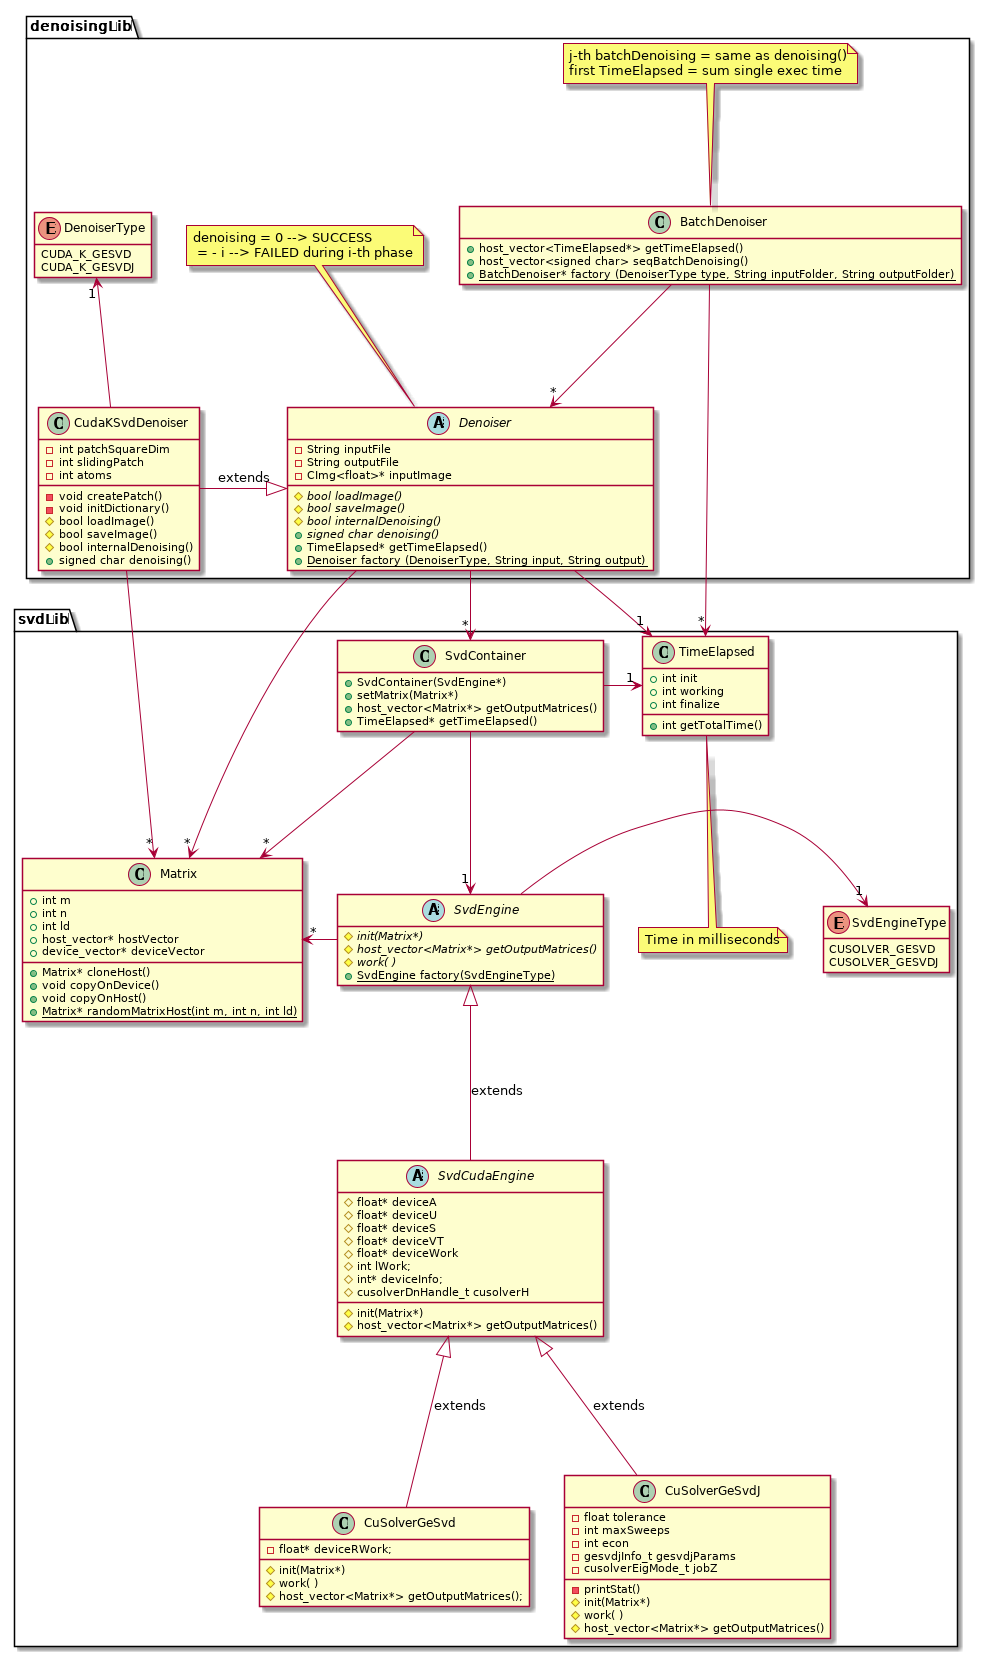

The diagram above was rendered by PlantUML. Its source (embedded in the PNG):
@startuml diagrammaSVD

package svdLib {
    class Matrix{
        + int m
        + int n
        + int ld
        + host_vector* hostVector
        + device_vector* deviceVector
        + Matrix* cloneHost()
        + void copyOnDevice()
        + void copyOnHost()
        {static} + Matrix* randomMatrixHost(int m, int n, int ld)
    }

    abstract class SvdEngine{
        
        {abstract} # init(Matrix*)
        {abstract} # host_vector<Matrix*> getOutputMatrices()
        {abstract} # work( )
        {static} + SvdEngine factory(SvdEngineType)
    }

    abstract class SvdCudaEngine{

        # float* deviceA
        # float* deviceU
        # float* deviceS
        # float* deviceVT
        # float* deviceWork
        # int lWork;
        # int* deviceInfo;
        # cusolverDnHandle_t cusolverH
        

        #  init(Matrix*)
        #  host_vector<Matrix*> getOutputMatrices()
    }

    enum SvdEngineType{
            CUSOLVER_GESVD
            CUSOLVER_GESVDJ
    }

    class CuSolverGeSvd{

        - float* deviceRWork;

        # init(Matrix*)
        # work( )
        # host_vector<Matrix*> getOutputMatrices();
    }

    class CuSolverGeSvdJ{

        - float tolerance
        - int maxSweeps
        - int econ
        - gesvdjInfo_t gesvdjParams
        - cusolverEigMode_t jobZ

        - printStat()
        # init(Matrix*)
        # work( )
        # host_vector<Matrix*> getOutputMatrices()
    }


    class TimeElapsed{
        + int init
        + int working
        + int finalize
        + int getTotalTime()
    }

    note bottom: Time in milliseconds

    class SvdContainer{

        + SvdContainer(SvdEngine*)
        + setMatrix(Matrix*)
        + host_vector<Matrix*> getOutputMatrices()
        + TimeElapsed* getTimeElapsed()
    }

    SvdContainer -->  "*" Matrix 
    SvdContainer --> "1" SvdEngine
    TimeElapsed "1" <- SvdContainer
    SvdEngine -> "*" Matrix
    SvdEngine -> "1" SvdEngineType
    SvdEngine <|-- SvdCudaEngine : extends
    SvdCudaEngine <|-- CuSolverGeSvdJ : extends
    SvdCudaEngine <|-- CuSolverGeSvd : extends

    hide SvdEngineType methods
    hide SvdContainer fields
    hide SvdEngine fields
}

package denoisingLib{

    enum DenoiserType{
            CUDA_K_GESVD
            CUDA_K_GESVDJ
    }

    abstract class Denoiser{

        - String inputFile
        - String outputFile
        - CImg<float>* inputImage

        {abstract} # bool loadImage()
        {abstract} # bool saveImage()
        {abstract} # bool internalDenoising()
        {abstract} + signed char denoising()
        + TimeElapsed* getTimeElapsed()
        {static} + Denoiser factory (DenoiserType, String input, String output)
    }

    note top: denoising = 0 --> SUCCESS\n = - i --> FAILED during i-th phase 

    class CudaKSvdDenoiser{
        - int patchSquareDim
        - int slidingPatch
        - int atoms

        - void createPatch()
        - void initDictionary()
        # bool loadImage()
        # bool saveImage()
        # bool internalDenoising()
        + signed char denoising()
    }

    class BatchDenoiser{
        + host_vector<TimeElapsed*> getTimeElapsed() 
        + host_vector<signed char> seqBatchDenoising()
        {static} + BatchDenoiser* factory (DenoiserType type, String inputFolder, String outputFolder)
    }

    note top: j-th batchDenoising = same as denoising()\nfirst TimeElapsed = sum single exec time 


    Denoiser --> "1" TimeElapsed
    Denoiser --> "*" Matrix
    Denoiser --> "*" SvdContainer
    CudaKSvdDenoiser -|> Denoiser : extends
    DenoiserType "1"<-- CudaKSvdDenoiser
    CudaKSvdDenoiser --> "*" Matrix
    BatchDenoiser --> "*" Denoiser
    BatchDenoiser --> "*" TimeElapsed

    hide BatchDenoiser fields
    hide DenoiserType methods
}


@enduml